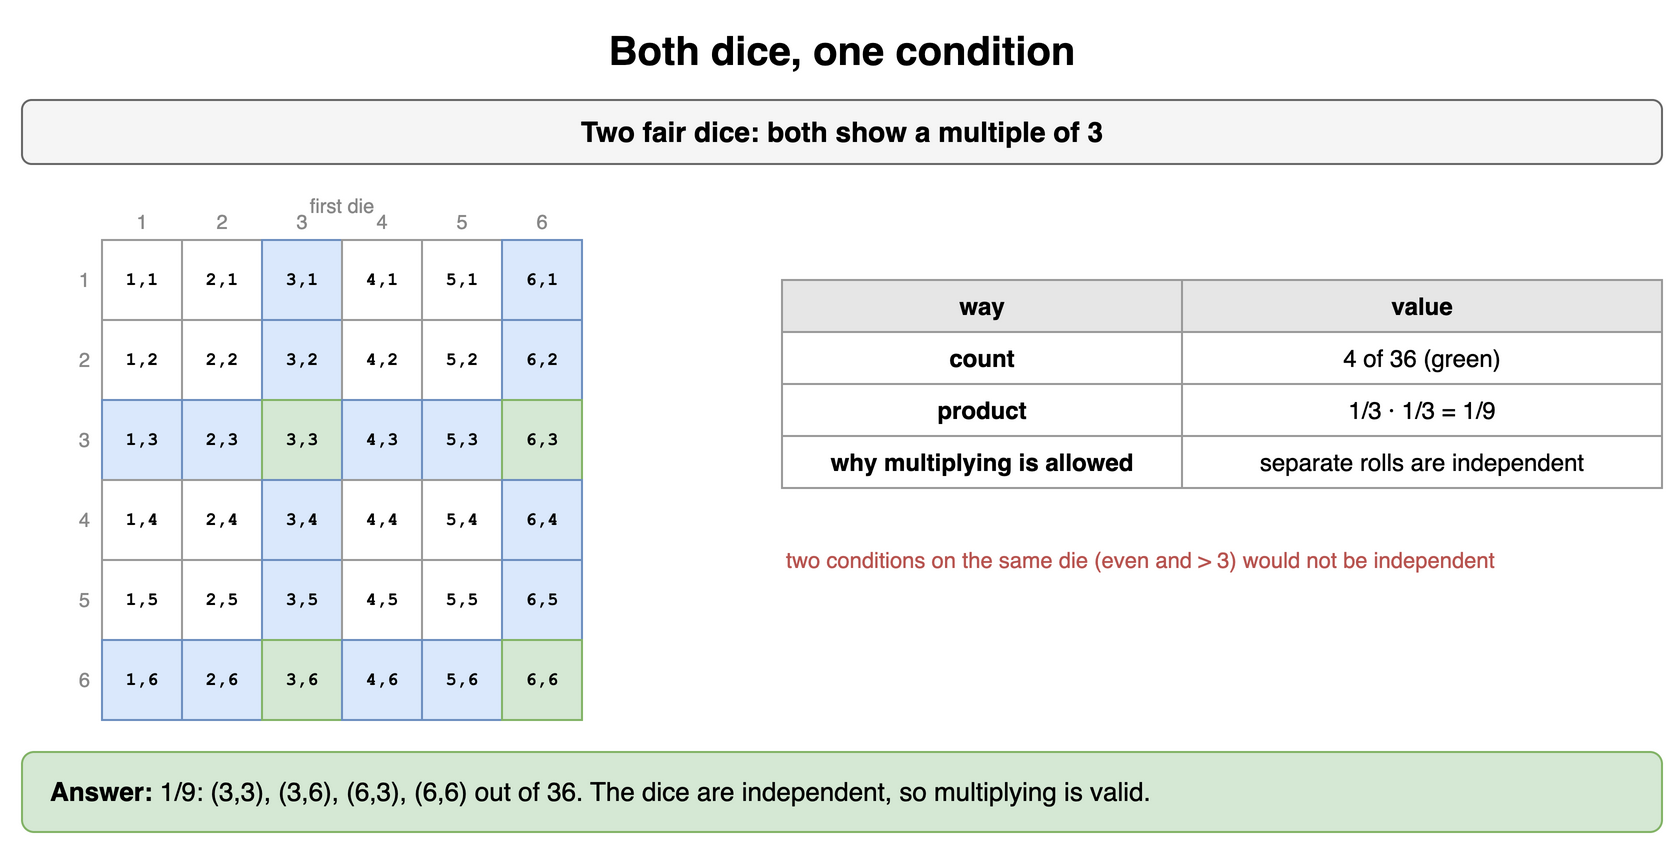

The diagram above was exported from draw.io. Its source (the exported page's mxGraphModel, read from the mxfile embedded in the PNG):
<mxGraphModel dx="900" dy="432" grid="1" gridSize="10" guides="1" tooltips="1" connect="1" arrows="1" fold="1" page="1" pageScale="1" pageWidth="900" pageHeight="432" math="0" shadow="0">
  <root>
    <mxCell id="0" />
    <mxCell id="1" parent="0" />
    <mxCell id="b41" value="Both dice, one condition" style="text;html=1;align=center;verticalAlign=middle;whiteSpace=wrap;fontSize=20;fontStyle=1;" vertex="1" parent="1">
      <mxGeometry x="40" y="10" width="820" height="30" as="geometry" />
    </mxCell>
    <mxCell id="b42" value="Two fair dice: both show a multiple of 3" style="rounded=1;whiteSpace=wrap;html=1;fillColor=#f5f5f5;strokeColor=#666666;fontStyle=1;fontSize=14;" vertex="1" parent="1">
      <mxGeometry x="40" y="50" width="820" height="32" as="geometry" />
    </mxCell>
    <mxCell id="b43" value="1" style="text;html=1;whiteSpace=wrap;fontSize=11;align=right;verticalAlign=middle;fontSize=10;fontColor=#888888;" vertex="1" parent="1">
      <mxGeometry x="58" y="120" width="18" height="40" as="geometry" />
    </mxCell>
    <mxCell id="b44" value="1,1" style="rounded=0;whiteSpace=wrap;html=1;fontFamily=Courier New;fontStyle=1;fontSize=13;fillColor=#ffffff;strokeColor=#999999;fontSize=9;" vertex="1" parent="1">
      <mxGeometry x="80" y="120" width="40" height="40" as="geometry" />
    </mxCell>
    <mxCell id="b45" value="2,1" style="rounded=0;whiteSpace=wrap;html=1;fontFamily=Courier New;fontStyle=1;fontSize=13;fillColor=#ffffff;strokeColor=#999999;fontSize=9;" vertex="1" parent="1">
      <mxGeometry x="120" y="120" width="40" height="40" as="geometry" />
    </mxCell>
    <mxCell id="b46" value="3,1" style="rounded=0;whiteSpace=wrap;html=1;fontFamily=Courier New;fontStyle=1;fontSize=13;fillColor=#dae8fc;strokeColor=#6c8ebf;fontSize=9;" vertex="1" parent="1">
      <mxGeometry x="160" y="120" width="40" height="40" as="geometry" />
    </mxCell>
    <mxCell id="b47" value="4,1" style="rounded=0;whiteSpace=wrap;html=1;fontFamily=Courier New;fontStyle=1;fontSize=13;fillColor=#ffffff;strokeColor=#999999;fontSize=9;" vertex="1" parent="1">
      <mxGeometry x="200" y="120" width="40" height="40" as="geometry" />
    </mxCell>
    <mxCell id="b48" value="5,1" style="rounded=0;whiteSpace=wrap;html=1;fontFamily=Courier New;fontStyle=1;fontSize=13;fillColor=#ffffff;strokeColor=#999999;fontSize=9;" vertex="1" parent="1">
      <mxGeometry x="240" y="120" width="40" height="40" as="geometry" />
    </mxCell>
    <mxCell id="b49" value="6,1" style="rounded=0;whiteSpace=wrap;html=1;fontFamily=Courier New;fontStyle=1;fontSize=13;fillColor=#dae8fc;strokeColor=#6c8ebf;fontSize=9;" vertex="1" parent="1">
      <mxGeometry x="280" y="120" width="40" height="40" as="geometry" />
    </mxCell>
    <mxCell id="b410" value="2" style="text;html=1;whiteSpace=wrap;fontSize=11;align=right;verticalAlign=middle;fontSize=10;fontColor=#888888;" vertex="1" parent="1">
      <mxGeometry x="58" y="160" width="18" height="40" as="geometry" />
    </mxCell>
    <mxCell id="b411" value="1,2" style="rounded=0;whiteSpace=wrap;html=1;fontFamily=Courier New;fontStyle=1;fontSize=13;fillColor=#ffffff;strokeColor=#999999;fontSize=9;" vertex="1" parent="1">
      <mxGeometry x="80" y="160" width="40" height="40" as="geometry" />
    </mxCell>
    <mxCell id="b412" value="2,2" style="rounded=0;whiteSpace=wrap;html=1;fontFamily=Courier New;fontStyle=1;fontSize=13;fillColor=#ffffff;strokeColor=#999999;fontSize=9;" vertex="1" parent="1">
      <mxGeometry x="120" y="160" width="40" height="40" as="geometry" />
    </mxCell>
    <mxCell id="b413" value="3,2" style="rounded=0;whiteSpace=wrap;html=1;fontFamily=Courier New;fontStyle=1;fontSize=13;fillColor=#dae8fc;strokeColor=#6c8ebf;fontSize=9;" vertex="1" parent="1">
      <mxGeometry x="160" y="160" width="40" height="40" as="geometry" />
    </mxCell>
    <mxCell id="b414" value="4,2" style="rounded=0;whiteSpace=wrap;html=1;fontFamily=Courier New;fontStyle=1;fontSize=13;fillColor=#ffffff;strokeColor=#999999;fontSize=9;" vertex="1" parent="1">
      <mxGeometry x="200" y="160" width="40" height="40" as="geometry" />
    </mxCell>
    <mxCell id="b415" value="5,2" style="rounded=0;whiteSpace=wrap;html=1;fontFamily=Courier New;fontStyle=1;fontSize=13;fillColor=#ffffff;strokeColor=#999999;fontSize=9;" vertex="1" parent="1">
      <mxGeometry x="240" y="160" width="40" height="40" as="geometry" />
    </mxCell>
    <mxCell id="b416" value="6,2" style="rounded=0;whiteSpace=wrap;html=1;fontFamily=Courier New;fontStyle=1;fontSize=13;fillColor=#dae8fc;strokeColor=#6c8ebf;fontSize=9;" vertex="1" parent="1">
      <mxGeometry x="280" y="160" width="40" height="40" as="geometry" />
    </mxCell>
    <mxCell id="b417" value="3" style="text;html=1;whiteSpace=wrap;fontSize=11;align=right;verticalAlign=middle;fontSize=10;fontColor=#888888;" vertex="1" parent="1">
      <mxGeometry x="58" y="200" width="18" height="40" as="geometry" />
    </mxCell>
    <mxCell id="b418" value="1,3" style="rounded=0;whiteSpace=wrap;html=1;fontFamily=Courier New;fontStyle=1;fontSize=13;fillColor=#dae8fc;strokeColor=#6c8ebf;fontSize=9;" vertex="1" parent="1">
      <mxGeometry x="80" y="200" width="40" height="40" as="geometry" />
    </mxCell>
    <mxCell id="b419" value="2,3" style="rounded=0;whiteSpace=wrap;html=1;fontFamily=Courier New;fontStyle=1;fontSize=13;fillColor=#dae8fc;strokeColor=#6c8ebf;fontSize=9;" vertex="1" parent="1">
      <mxGeometry x="120" y="200" width="40" height="40" as="geometry" />
    </mxCell>
    <mxCell id="b420" value="3,3" style="rounded=0;whiteSpace=wrap;html=1;fontFamily=Courier New;fontStyle=1;fontSize=13;fillColor=#d5e8d4;strokeColor=#82b366;fontSize=9;" vertex="1" parent="1">
      <mxGeometry x="160" y="200" width="40" height="40" as="geometry" />
    </mxCell>
    <mxCell id="b421" value="4,3" style="rounded=0;whiteSpace=wrap;html=1;fontFamily=Courier New;fontStyle=1;fontSize=13;fillColor=#dae8fc;strokeColor=#6c8ebf;fontSize=9;" vertex="1" parent="1">
      <mxGeometry x="200" y="200" width="40" height="40" as="geometry" />
    </mxCell>
    <mxCell id="b422" value="5,3" style="rounded=0;whiteSpace=wrap;html=1;fontFamily=Courier New;fontStyle=1;fontSize=13;fillColor=#dae8fc;strokeColor=#6c8ebf;fontSize=9;" vertex="1" parent="1">
      <mxGeometry x="240" y="200" width="40" height="40" as="geometry" />
    </mxCell>
    <mxCell id="b423" value="6,3" style="rounded=0;whiteSpace=wrap;html=1;fontFamily=Courier New;fontStyle=1;fontSize=13;fillColor=#d5e8d4;strokeColor=#82b366;fontSize=9;" vertex="1" parent="1">
      <mxGeometry x="280" y="200" width="40" height="40" as="geometry" />
    </mxCell>
    <mxCell id="b424" value="4" style="text;html=1;whiteSpace=wrap;fontSize=11;align=right;verticalAlign=middle;fontSize=10;fontColor=#888888;" vertex="1" parent="1">
      <mxGeometry x="58" y="240" width="18" height="40" as="geometry" />
    </mxCell>
    <mxCell id="b425" value="1,4" style="rounded=0;whiteSpace=wrap;html=1;fontFamily=Courier New;fontStyle=1;fontSize=13;fillColor=#ffffff;strokeColor=#999999;fontSize=9;" vertex="1" parent="1">
      <mxGeometry x="80" y="240" width="40" height="40" as="geometry" />
    </mxCell>
    <mxCell id="b426" value="2,4" style="rounded=0;whiteSpace=wrap;html=1;fontFamily=Courier New;fontStyle=1;fontSize=13;fillColor=#ffffff;strokeColor=#999999;fontSize=9;" vertex="1" parent="1">
      <mxGeometry x="120" y="240" width="40" height="40" as="geometry" />
    </mxCell>
    <mxCell id="b427" value="3,4" style="rounded=0;whiteSpace=wrap;html=1;fontFamily=Courier New;fontStyle=1;fontSize=13;fillColor=#dae8fc;strokeColor=#6c8ebf;fontSize=9;" vertex="1" parent="1">
      <mxGeometry x="160" y="240" width="40" height="40" as="geometry" />
    </mxCell>
    <mxCell id="b428" value="4,4" style="rounded=0;whiteSpace=wrap;html=1;fontFamily=Courier New;fontStyle=1;fontSize=13;fillColor=#ffffff;strokeColor=#999999;fontSize=9;" vertex="1" parent="1">
      <mxGeometry x="200" y="240" width="40" height="40" as="geometry" />
    </mxCell>
    <mxCell id="b429" value="5,4" style="rounded=0;whiteSpace=wrap;html=1;fontFamily=Courier New;fontStyle=1;fontSize=13;fillColor=#ffffff;strokeColor=#999999;fontSize=9;" vertex="1" parent="1">
      <mxGeometry x="240" y="240" width="40" height="40" as="geometry" />
    </mxCell>
    <mxCell id="b430" value="6,4" style="rounded=0;whiteSpace=wrap;html=1;fontFamily=Courier New;fontStyle=1;fontSize=13;fillColor=#dae8fc;strokeColor=#6c8ebf;fontSize=9;" vertex="1" parent="1">
      <mxGeometry x="280" y="240" width="40" height="40" as="geometry" />
    </mxCell>
    <mxCell id="b431" value="5" style="text;html=1;whiteSpace=wrap;fontSize=11;align=right;verticalAlign=middle;fontSize=10;fontColor=#888888;" vertex="1" parent="1">
      <mxGeometry x="58" y="280" width="18" height="40" as="geometry" />
    </mxCell>
    <mxCell id="b432" value="1,5" style="rounded=0;whiteSpace=wrap;html=1;fontFamily=Courier New;fontStyle=1;fontSize=13;fillColor=#ffffff;strokeColor=#999999;fontSize=9;" vertex="1" parent="1">
      <mxGeometry x="80" y="280" width="40" height="40" as="geometry" />
    </mxCell>
    <mxCell id="b433" value="2,5" style="rounded=0;whiteSpace=wrap;html=1;fontFamily=Courier New;fontStyle=1;fontSize=13;fillColor=#ffffff;strokeColor=#999999;fontSize=9;" vertex="1" parent="1">
      <mxGeometry x="120" y="280" width="40" height="40" as="geometry" />
    </mxCell>
    <mxCell id="b434" value="3,5" style="rounded=0;whiteSpace=wrap;html=1;fontFamily=Courier New;fontStyle=1;fontSize=13;fillColor=#dae8fc;strokeColor=#6c8ebf;fontSize=9;" vertex="1" parent="1">
      <mxGeometry x="160" y="280" width="40" height="40" as="geometry" />
    </mxCell>
    <mxCell id="b435" value="4,5" style="rounded=0;whiteSpace=wrap;html=1;fontFamily=Courier New;fontStyle=1;fontSize=13;fillColor=#ffffff;strokeColor=#999999;fontSize=9;" vertex="1" parent="1">
      <mxGeometry x="200" y="280" width="40" height="40" as="geometry" />
    </mxCell>
    <mxCell id="b436" value="5,5" style="rounded=0;whiteSpace=wrap;html=1;fontFamily=Courier New;fontStyle=1;fontSize=13;fillColor=#ffffff;strokeColor=#999999;fontSize=9;" vertex="1" parent="1">
      <mxGeometry x="240" y="280" width="40" height="40" as="geometry" />
    </mxCell>
    <mxCell id="b437" value="6,5" style="rounded=0;whiteSpace=wrap;html=1;fontFamily=Courier New;fontStyle=1;fontSize=13;fillColor=#dae8fc;strokeColor=#6c8ebf;fontSize=9;" vertex="1" parent="1">
      <mxGeometry x="280" y="280" width="40" height="40" as="geometry" />
    </mxCell>
    <mxCell id="b438" value="6" style="text;html=1;whiteSpace=wrap;fontSize=11;align=right;verticalAlign=middle;fontSize=10;fontColor=#888888;" vertex="1" parent="1">
      <mxGeometry x="58" y="320" width="18" height="40" as="geometry" />
    </mxCell>
    <mxCell id="b439" value="1,6" style="rounded=0;whiteSpace=wrap;html=1;fontFamily=Courier New;fontStyle=1;fontSize=13;fillColor=#dae8fc;strokeColor=#6c8ebf;fontSize=9;" vertex="1" parent="1">
      <mxGeometry x="80" y="320" width="40" height="40" as="geometry" />
    </mxCell>
    <mxCell id="b440" value="2,6" style="rounded=0;whiteSpace=wrap;html=1;fontFamily=Courier New;fontStyle=1;fontSize=13;fillColor=#dae8fc;strokeColor=#6c8ebf;fontSize=9;" vertex="1" parent="1">
      <mxGeometry x="120" y="320" width="40" height="40" as="geometry" />
    </mxCell>
    <mxCell id="b441" value="3,6" style="rounded=0;whiteSpace=wrap;html=1;fontFamily=Courier New;fontStyle=1;fontSize=13;fillColor=#d5e8d4;strokeColor=#82b366;fontSize=9;" vertex="1" parent="1">
      <mxGeometry x="160" y="320" width="40" height="40" as="geometry" />
    </mxCell>
    <mxCell id="b442" value="4,6" style="rounded=0;whiteSpace=wrap;html=1;fontFamily=Courier New;fontStyle=1;fontSize=13;fillColor=#dae8fc;strokeColor=#6c8ebf;fontSize=9;" vertex="1" parent="1">
      <mxGeometry x="200" y="320" width="40" height="40" as="geometry" />
    </mxCell>
    <mxCell id="b443" value="5,6" style="rounded=0;whiteSpace=wrap;html=1;fontFamily=Courier New;fontStyle=1;fontSize=13;fillColor=#dae8fc;strokeColor=#6c8ebf;fontSize=9;" vertex="1" parent="1">
      <mxGeometry x="240" y="320" width="40" height="40" as="geometry" />
    </mxCell>
    <mxCell id="b444" value="6,6" style="rounded=0;whiteSpace=wrap;html=1;fontFamily=Courier New;fontStyle=1;fontSize=13;fillColor=#d5e8d4;strokeColor=#82b366;fontSize=9;" vertex="1" parent="1">
      <mxGeometry x="280" y="320" width="40" height="40" as="geometry" />
    </mxCell>
    <mxCell id="b445" value="1" style="text;html=1;whiteSpace=wrap;fontSize=11;align=center;verticalAlign=middle;fontSize=10;fontColor=#888888;" vertex="1" parent="1">
      <mxGeometry x="80" y="104" width="40" height="14" as="geometry" />
    </mxCell>
    <mxCell id="b446" value="2" style="text;html=1;whiteSpace=wrap;fontSize=11;align=center;verticalAlign=middle;fontSize=10;fontColor=#888888;" vertex="1" parent="1">
      <mxGeometry x="120" y="104" width="40" height="14" as="geometry" />
    </mxCell>
    <mxCell id="b447" value="3" style="text;html=1;whiteSpace=wrap;fontSize=11;align=center;verticalAlign=middle;fontSize=10;fontColor=#888888;" vertex="1" parent="1">
      <mxGeometry x="160" y="104" width="40" height="14" as="geometry" />
    </mxCell>
    <mxCell id="b448" value="4" style="text;html=1;whiteSpace=wrap;fontSize=11;align=center;verticalAlign=middle;fontSize=10;fontColor=#888888;" vertex="1" parent="1">
      <mxGeometry x="200" y="104" width="40" height="14" as="geometry" />
    </mxCell>
    <mxCell id="b449" value="5" style="text;html=1;whiteSpace=wrap;fontSize=11;align=center;verticalAlign=middle;fontSize=10;fontColor=#888888;" vertex="1" parent="1">
      <mxGeometry x="240" y="104" width="40" height="14" as="geometry" />
    </mxCell>
    <mxCell id="b450" value="6" style="text;html=1;whiteSpace=wrap;fontSize=11;align=center;verticalAlign=middle;fontSize=10;fontColor=#888888;" vertex="1" parent="1">
      <mxGeometry x="280" y="104" width="40" height="14" as="geometry" />
    </mxCell>
    <mxCell id="b451" value="first die" style="text;html=1;whiteSpace=wrap;fontSize=11;align=center;verticalAlign=middle;fontSize=10;fontColor=#888888;" vertex="1" parent="1">
      <mxGeometry x="80" y="96" width="240" height="14" as="geometry" />
    </mxCell>
    <mxCell id="b452" value="way" style="whiteSpace=wrap;html=1;fillColor=#e6e6e6;strokeColor=#999999;fontStyle=1;fontSize=12;" vertex="1" parent="1">
      <mxGeometry x="420" y="140" width="200" height="26" as="geometry" />
    </mxCell>
    <mxCell id="b453" value="value" style="whiteSpace=wrap;html=1;fillColor=#e6e6e6;strokeColor=#999999;fontStyle=1;fontSize=12;" vertex="1" parent="1">
      <mxGeometry x="620" y="140" width="240" height="26" as="geometry" />
    </mxCell>
    <mxCell id="b454" value="count" style="whiteSpace=wrap;html=1;strokeColor=#999999;fontSize=12;fillColor=#ffffff;fontStyle=1;" vertex="1" parent="1">
      <mxGeometry x="420" y="166" width="200" height="26" as="geometry" />
    </mxCell>
    <mxCell id="b455" value="4 of 36 (green)" style="whiteSpace=wrap;html=1;strokeColor=#999999;fontSize=12;fillColor=#ffffff;" vertex="1" parent="1">
      <mxGeometry x="620" y="166" width="240" height="26" as="geometry" />
    </mxCell>
    <mxCell id="b456" value="product" style="whiteSpace=wrap;html=1;strokeColor=#999999;fontSize=12;fillColor=#ffffff;fontStyle=1;" vertex="1" parent="1">
      <mxGeometry x="420" y="192" width="200" height="26" as="geometry" />
    </mxCell>
    <mxCell id="b457" value="1/3 · 1/3 = 1/9" style="whiteSpace=wrap;html=1;strokeColor=#999999;fontSize=12;fillColor=#ffffff;" vertex="1" parent="1">
      <mxGeometry x="620" y="192" width="240" height="26" as="geometry" />
    </mxCell>
    <mxCell id="b458" value="why multiplying is allowed" style="whiteSpace=wrap;html=1;strokeColor=#999999;fontSize=12;fillColor=#ffffff;fontStyle=1;" vertex="1" parent="1">
      <mxGeometry x="420" y="218" width="200" height="26" as="geometry" />
    </mxCell>
    <mxCell id="b459" value="separate rolls are independent" style="whiteSpace=wrap;html=1;strokeColor=#999999;fontSize=12;fillColor=#ffffff;" vertex="1" parent="1">
      <mxGeometry x="620" y="218" width="240" height="26" as="geometry" />
    </mxCell>
    <mxCell id="b460" value="two conditions on the same die (even and &gt; 3) would not be independent" style="text;html=1;whiteSpace=wrap;fontSize=11;align=left;verticalAlign=middle;fontSize=11;fontColor=#b85450;" vertex="1" parent="1">
      <mxGeometry x="420" y="262" width="440" height="36" as="geometry" />
    </mxCell>
    <mxCell id="b461" value="&lt;b&gt;Answer:&lt;/b&gt; 1/9: (3,3), (3,6), (6,3), (6,6) out of 36. The dice are independent, so multiplying is valid." style="rounded=1;whiteSpace=wrap;html=1;fillColor=#d5e8d4;strokeColor=#82b366;fontSize=13;align=left;spacingLeft=12;" vertex="1" parent="1">
      <mxGeometry x="40" y="376" width="820" height="40" as="geometry" />
    </mxCell>
  </root>
</mxGraphModel>